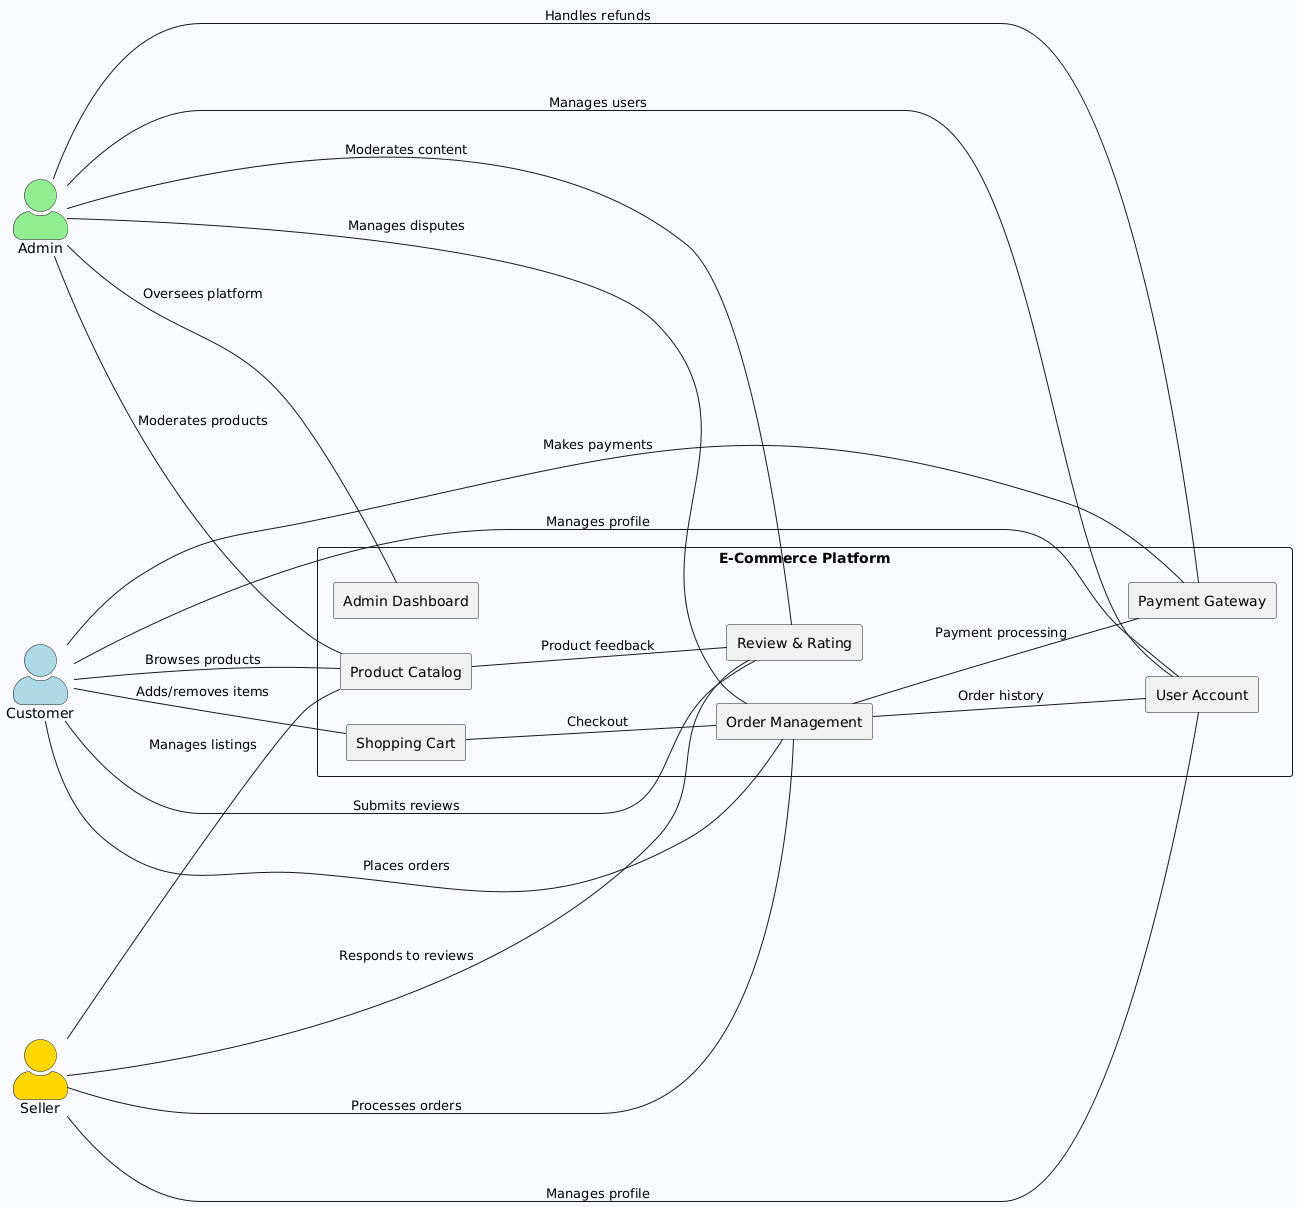

The diagram above was rendered by PlantUML. Its source (embedded in the PNG):
@startuml
left to right direction
skinparam backgroundColor #f8faff
skinparam actorStyle awesome
skinparam monochrome true  ' Added to encourage straight lines

actor Customer as C #ADD8E6
actor Admin as A #90EE90
actor Seller as S #FFD700

rectangle "E-Commerce Platform" {
  rectangle "Product Catalog" as CATALOG
  rectangle "Shopping Cart" as CART
  rectangle "Order Management" as ORDER
  rectangle "Payment Gateway" as PAYMENT
  rectangle "User Account" as ACCOUNT
  rectangle "Review & Rating" as REVIEW
  rectangle "Admin Dashboard" as DASH
}

' Customer interactions with straight lines
C --- CATALOG : Browses products
C --- CART : Adds/removes items
C --- ORDER : Places orders
C --- PAYMENT : Makes payments
C --- ACCOUNT : Manages profile
C --- REVIEW : Submits reviews

' Seller interactions with straight lines
S --- CATALOG : Manages listings
S --- ORDER : Processes orders
S --- ACCOUNT : Manages profile
S --- REVIEW : Responds to reviews

' Admin interactions with straight lines
A --- DASH : Oversees platform
A --- CATALOG : Moderates products
A --- ORDER : Manages disputes
A --- PAYMENT : Handles refunds
A --- ACCOUNT : Manages users
A --- REVIEW : Moderates content

' Platform interactions with straight lines
CART --- ORDER : Checkout
ORDER --- PAYMENT : Payment processing
ORDER --- ACCOUNT : Order history
CATALOG --- REVIEW : Product feedback
@enduml